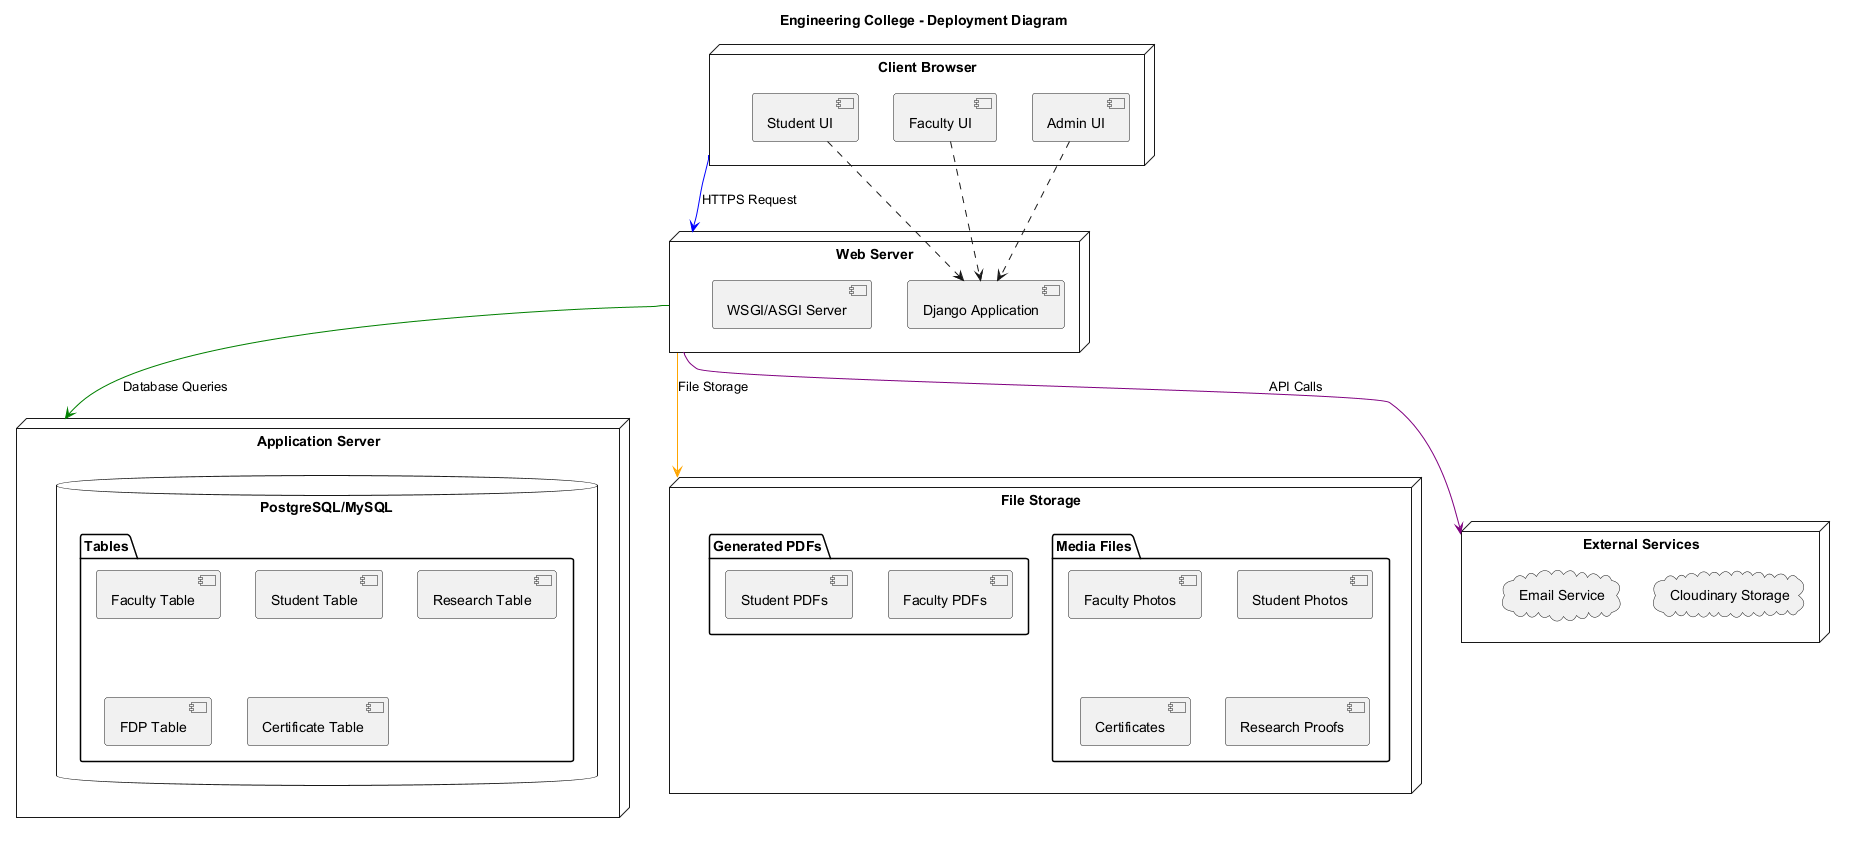

The diagram above was rendered by PlantUML. Its source (embedded in the PNG):
@startuml 13_Deployment_Diagram
' Engineering College - Deployment Diagram
' A4 Page Layout

title Engineering College - Deployment Diagram

' Define nodes
node "Client Browser" as browser {
    component "Student UI" as student_ui
    component "Faculty UI" as faculty_ui
    component "Admin UI" as admin_ui
}

node "Web Server" as webserver {
    component "Django Application" as django_app
    component "WSGI/ASGI Server" as wsgi
}

node "Application Server" as appserver {
    database "PostgreSQL/MySQL" as database {
        folder "Tables" {
            [Faculty Table]
            [Student Table]
            [Research Table]
            [FDP Table]
            [Certificate Table]
        }
    }
}

node "File Storage" as filestorage {
    folder "Media Files" as media {
        [Faculty Photos]
        [Student Photos]
        [Certificates]
        [Research Proofs]
    }
    folder "Generated PDFs" as pdfs {
        [Faculty PDFs]
        [Student PDFs]
    }
}

node "External Services" as external {
    cloud "Cloudinary Storage" as cloudinary
    cloud "Email Service" as email
}

' Connections
browser -[#blue]-> webserver : HTTPS Request
webserver -[#green]-> appserver : Database Queries
webserver -[#orange]-> filestorage : File Storage
webserver -[#purple]-> external : API Calls

student_ui ..> django_app
faculty_ui ..> django_app
admin_ui ..> django_app

@enduml